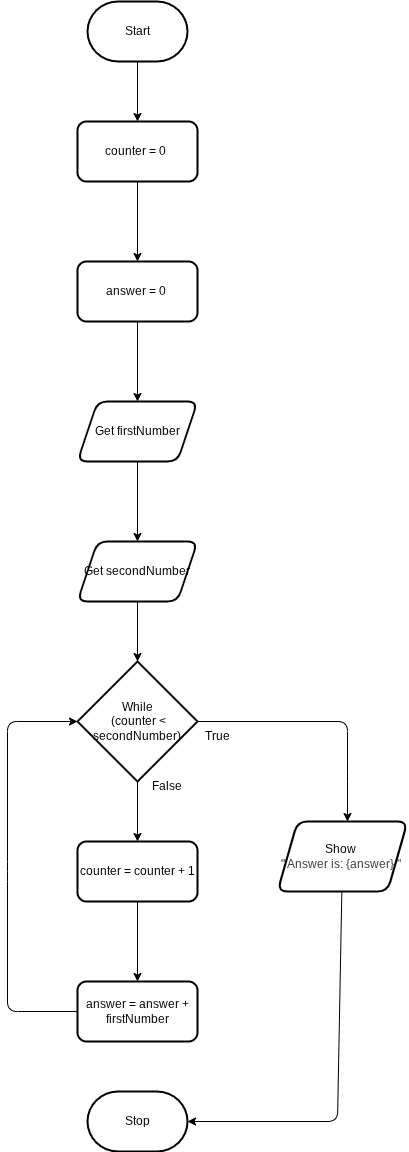

The diagram above was exported from draw.io. Its source (the exported page's mxGraphModel, read from the mxfile embedded in the PNG):
<mxGraphModel dx="766" dy="613" grid="1" gridSize="10" guides="1" tooltips="1" connect="1" arrows="1" fold="1" page="1" pageScale="1" pageWidth="850" pageHeight="1100" math="0" shadow="0">
  <root>
    <mxCell id="0" />
    <mxCell id="1" parent="0" />
    <mxCell id="5" value="" style="edgeStyle=none;html=1;" parent="1" source="2" target="4" edge="1">
      <mxGeometry relative="1" as="geometry" />
    </mxCell>
    <mxCell id="2" value="Start" style="strokeWidth=2;html=1;shape=mxgraph.flowchart.terminator;whiteSpace=wrap;" parent="1" vertex="1">
      <mxGeometry x="230" y="310" width="100" height="60" as="geometry" />
    </mxCell>
    <mxCell id="7" value="" style="edgeStyle=none;html=1;" parent="1" source="4" target="6" edge="1">
      <mxGeometry relative="1" as="geometry" />
    </mxCell>
    <mxCell id="4" value="counter = 0&amp;nbsp;" style="whiteSpace=wrap;html=1;strokeWidth=2;rounded=1;" parent="1" vertex="1">
      <mxGeometry x="220" y="430" width="120" height="60" as="geometry" />
    </mxCell>
    <mxCell id="9" value="" style="edgeStyle=none;html=1;" parent="1" source="6" target="8" edge="1">
      <mxGeometry relative="1" as="geometry" />
    </mxCell>
    <mxCell id="6" value="answer = 0&amp;nbsp;" style="whiteSpace=wrap;html=1;strokeWidth=2;rounded=1;" parent="1" vertex="1">
      <mxGeometry x="220" y="570" width="120" height="60" as="geometry" />
    </mxCell>
    <mxCell id="11" value="" style="edgeStyle=none;html=1;" parent="1" source="8" target="10" edge="1">
      <mxGeometry relative="1" as="geometry" />
    </mxCell>
    <mxCell id="8" value="Get firstNumber" style="shape=parallelogram;perimeter=parallelogramPerimeter;whiteSpace=wrap;html=1;fixedSize=1;strokeWidth=2;rounded=1;" parent="1" vertex="1">
      <mxGeometry x="220" y="710" width="120" height="60" as="geometry" />
    </mxCell>
    <mxCell id="13" value="" style="edgeStyle=none;html=1;" parent="1" source="10" target="12" edge="1">
      <mxGeometry relative="1" as="geometry" />
    </mxCell>
    <mxCell id="10" value="Get secondNumber" style="shape=parallelogram;perimeter=parallelogramPerimeter;whiteSpace=wrap;html=1;fixedSize=1;strokeWidth=2;rounded=1;" parent="1" vertex="1">
      <mxGeometry x="220" y="850" width="120" height="60" as="geometry" />
    </mxCell>
    <mxCell id="15" value="" style="edgeStyle=none;html=1;" parent="1" source="12" target="14" edge="1">
      <mxGeometry relative="1" as="geometry" />
    </mxCell>
    <mxCell id="30" value="" style="edgeStyle=none;html=1;" parent="1" source="12" edge="1">
      <mxGeometry relative="1" as="geometry">
        <mxPoint x="490" y="1130" as="targetPoint" />
        <Array as="points">
          <mxPoint x="490" y="1030" />
          <mxPoint x="490" y="1080" />
        </Array>
      </mxGeometry>
    </mxCell>
    <mxCell id="12" value="While&lt;div&gt;&amp;nbsp;(counter &amp;lt; secondNumber)&lt;/div&gt;" style="rhombus;whiteSpace=wrap;html=1;strokeWidth=2;rounded=0;" parent="1" vertex="1">
      <mxGeometry x="220" y="970" width="120" height="120" as="geometry" />
    </mxCell>
    <mxCell id="17" value="" style="edgeStyle=none;html=1;" parent="1" source="14" target="16" edge="1">
      <mxGeometry relative="1" as="geometry" />
    </mxCell>
    <mxCell id="28" value="" style="edgeStyle=none;html=1;rounded=1;curved=0;targetPerimeterSpacing=-9;sourcePerimeterSpacing=-2;entryX=0;entryY=0.5;entryDx=0;entryDy=0;" parent="1" source="16" target="12" edge="1">
      <mxGeometry relative="1" as="geometry">
        <mxPoint x="200" y="1230" as="targetPoint" />
        <Array as="points">
          <mxPoint x="150" y="1320" />
          <mxPoint x="150" y="1180" />
          <mxPoint x="150" y="1030" />
        </Array>
      </mxGeometry>
    </mxCell>
    <mxCell id="16" value="answer = answer + firstNumber" style="rounded=1;whiteSpace=wrap;html=1;strokeWidth=2;" parent="1" vertex="1">
      <mxGeometry x="220" y="1290" width="120" height="60" as="geometry" />
    </mxCell>
    <mxCell id="26" style="edgeStyle=none;html=1;entryX=1;entryY=0.5;entryDx=0;entryDy=0;entryPerimeter=0;" parent="1" source="18" target="24" edge="1">
      <mxGeometry relative="1" as="geometry">
        <mxPoint x="480" y="1430" as="targetPoint" />
        <Array as="points">
          <mxPoint x="480" y="1430" />
        </Array>
      </mxGeometry>
    </mxCell>
    <mxCell id="18" value="Show&amp;nbsp;&lt;div&gt;&lt;span style=&quot;color: rgb(63, 63, 63); background-color: transparent;&quot;&gt;&quot; Answer is: {answer} &quot;&amp;nbsp;&lt;/span&gt;&lt;/div&gt;" style="shape=parallelogram;perimeter=parallelogramPerimeter;whiteSpace=wrap;html=1;fixedSize=1;rounded=1;strokeWidth=2;" parent="1" vertex="1">
      <mxGeometry x="420" y="1130" width="130" height="70" as="geometry" />
    </mxCell>
    <mxCell id="20" value="False" style="text;strokeColor=none;align=center;fillColor=none;html=1;verticalAlign=middle;whiteSpace=wrap;rounded=0;" parent="1" vertex="1">
      <mxGeometry x="280" y="1080" width="60" height="30" as="geometry" />
    </mxCell>
    <mxCell id="21" value="True" style="text;strokeColor=none;align=center;fillColor=none;html=1;verticalAlign=middle;whiteSpace=wrap;rounded=0;" parent="1" vertex="1">
      <mxGeometry x="330" y="1030" width="60" height="30" as="geometry" />
    </mxCell>
    <mxCell id="24" value="Stop" style="strokeWidth=2;html=1;shape=mxgraph.flowchart.terminator;whiteSpace=wrap;" parent="1" vertex="1">
      <mxGeometry x="230" y="1400" width="100" height="60" as="geometry" />
    </mxCell>
    <mxCell id="14" value="counter = counter + 1" style="rounded=1;whiteSpace=wrap;html=1;strokeWidth=2;" parent="1" vertex="1">
      <mxGeometry x="220" y="1150" width="120" height="60" as="geometry" />
    </mxCell>
  </root>
</mxGraphModel>